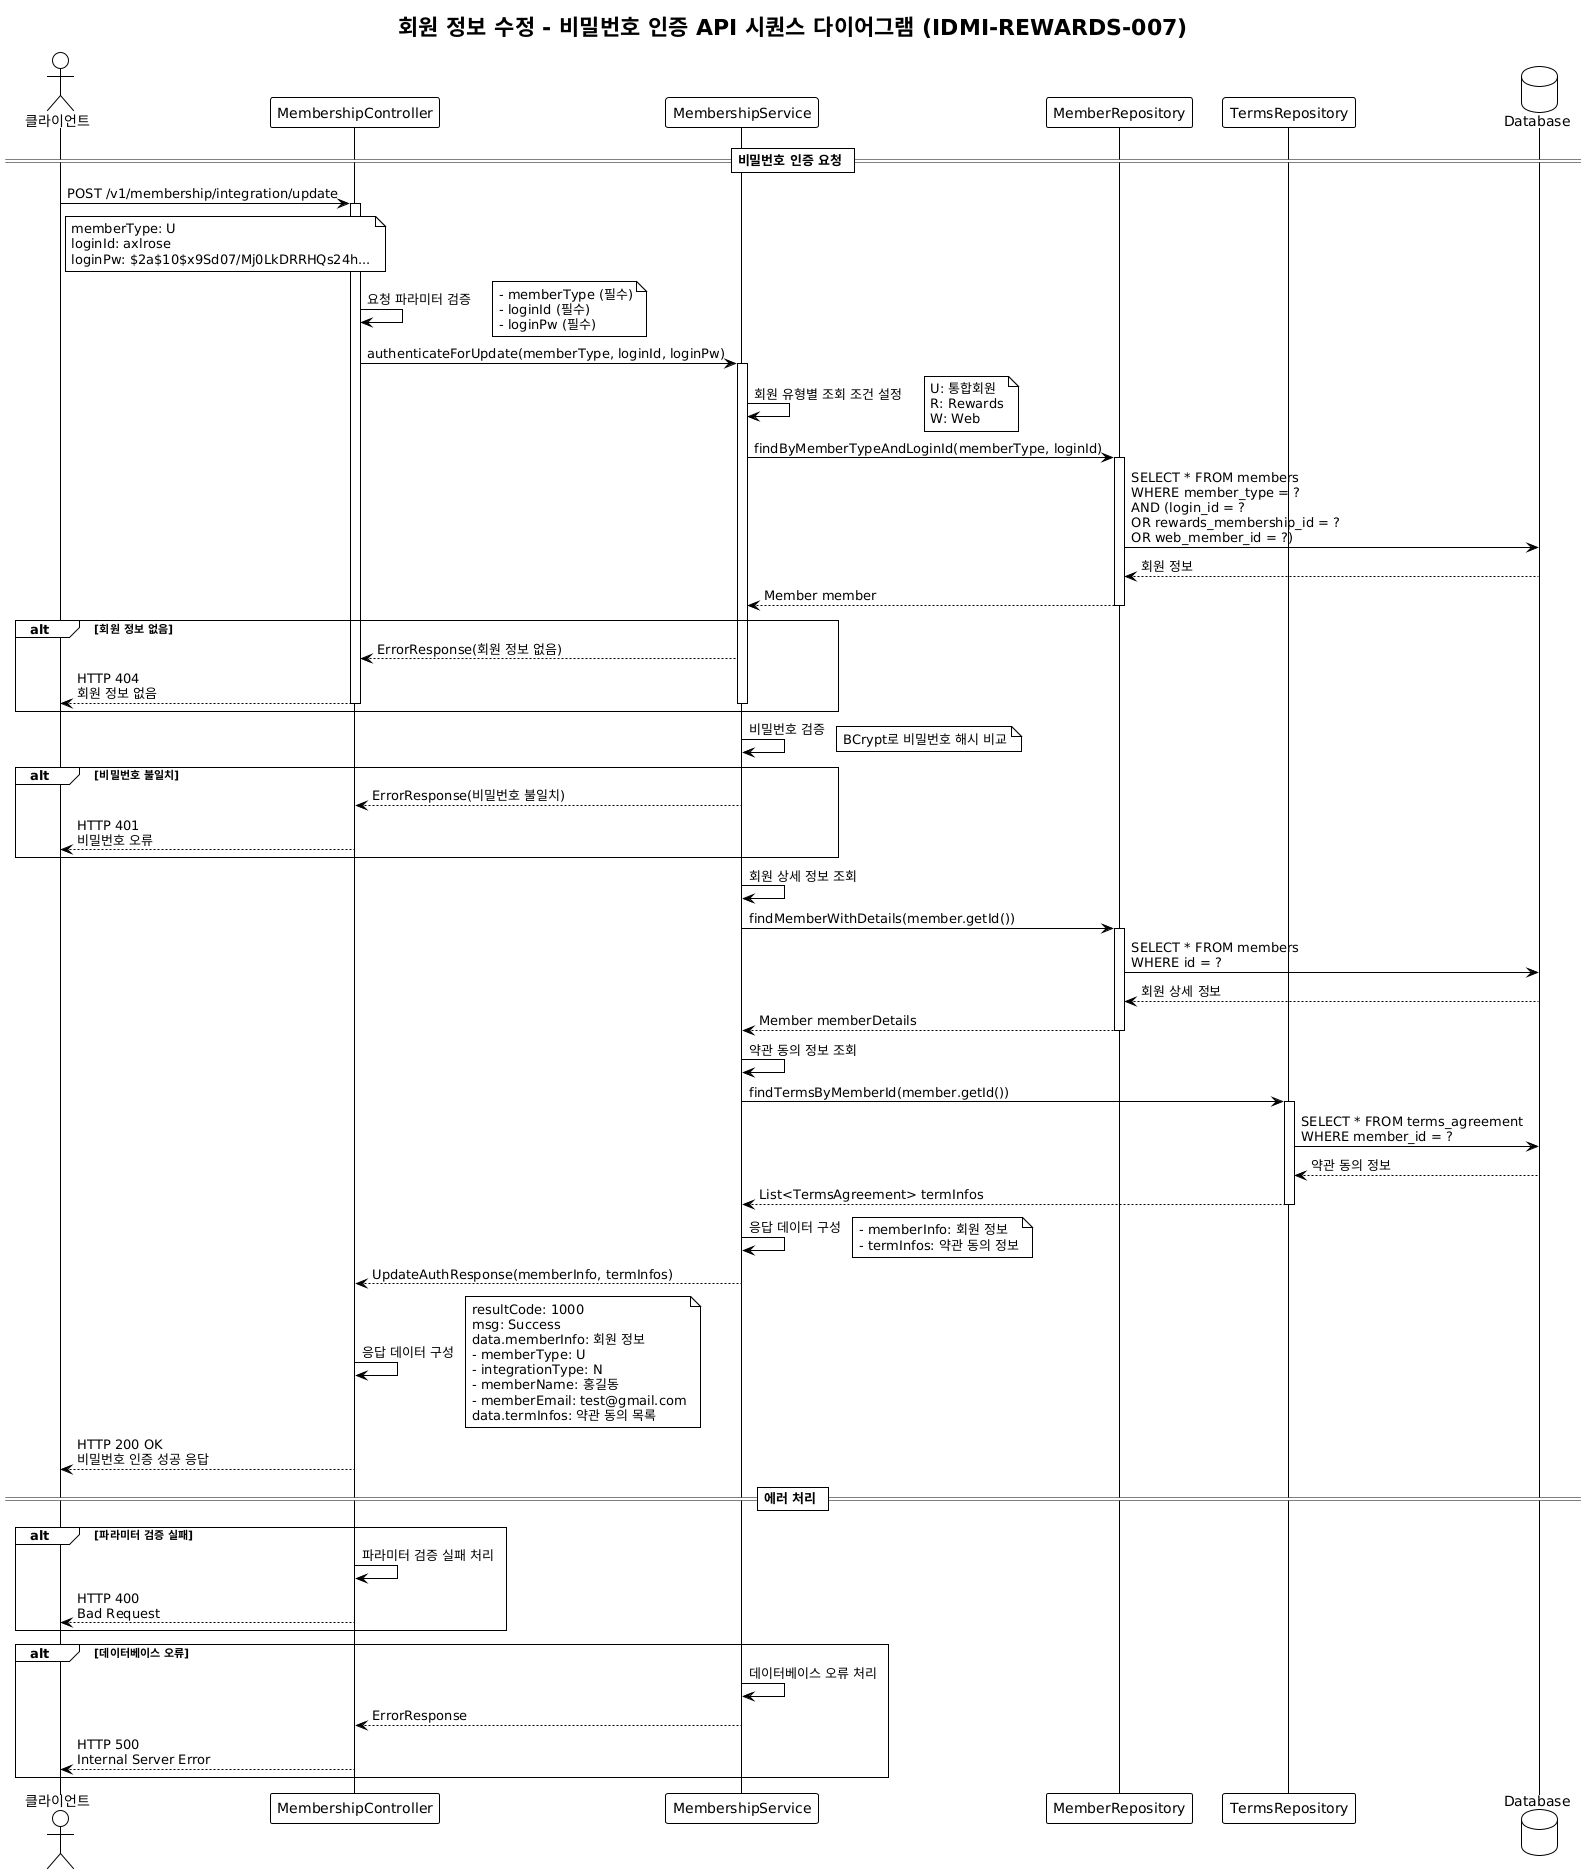

The diagram above was rendered by PlantUML. Its source (embedded in the PNG):
@startuml
!theme plain
title 회원 정보 수정 - 비밀번호 인증 API 시퀀스 다이어그램 (IDMI-REWARDS-007)

actor Client as "클라이언트"
participant Controller as "MembershipController"
participant Service as "MembershipService"
participant Repository as "MemberRepository"
participant TermsRepository as "TermsRepository"
database Database as "Database"

== 비밀번호 인증 요청 ==

Client -> Controller: POST /v1/membership/integration/update
activate Controller

note right of Client: memberType: U\nloginId: axlrose\nloginPw: $2a$10$x9Sd07/Mj0LkDRRHQs24h...

Controller -> Controller: 요청 파라미터 검증
note right: - memberType (필수)\n- loginId (필수)\n- loginPw (필수)

Controller -> Service: authenticateForUpdate(memberType, loginId, loginPw)
activate Service

Service -> Service: 회원 유형별 조회 조건 설정
note right: U: 통합회원\nR: Rewards\nW: Web

Service -> Repository: findByMemberTypeAndLoginId(memberType, loginId)
activate Repository
Repository -> Database: SELECT * FROM members\nWHERE member_type = ?\nAND (login_id = ?\nOR rewards_membership_id = ?\nOR web_member_id = ?)
Database --> Repository: 회원 정보
Repository --> Service: Member member
deactivate Repository

alt 회원 정보 없음
    Service --> Controller: ErrorResponse(회원 정보 없음)
    Controller --> Client: HTTP 404\n회원 정보 없음
    deactivate Controller
    deactivate Service
end

Service -> Service: 비밀번호 검증
note right: BCrypt로 비밀번호 해시 비교

alt 비밀번호 불일치
    Service --> Controller: ErrorResponse(비밀번호 불일치)
    Controller --> Client: HTTP 401\n비밀번호 오류
    deactivate Controller
    deactivate Service
end

Service -> Service: 회원 상세 정보 조회
Service -> Repository: findMemberWithDetails(member.getId())
activate Repository
Repository -> Database: SELECT * FROM members\nWHERE id = ?
Database --> Repository: 회원 상세 정보
Repository --> Service: Member memberDetails
deactivate Repository

Service -> Service: 약관 동의 정보 조회
Service -> TermsRepository: findTermsByMemberId(member.getId())
activate TermsRepository
TermsRepository -> Database: SELECT * FROM terms_agreement\nWHERE member_id = ?
Database --> TermsRepository: 약관 동의 정보
TermsRepository --> Service: List<TermsAgreement> termInfos
deactivate TermsRepository

Service -> Service: 응답 데이터 구성
note right: - memberInfo: 회원 정보\n- termInfos: 약관 동의 정보

Service --> Controller: UpdateAuthResponse(memberInfo, termInfos)
deactivate Service

Controller -> Controller: 응답 데이터 구성
note right: resultCode: 1000\nmsg: Success\ndata.memberInfo: 회원 정보\n- memberType: U\n- integrationType: N\n- memberName: 홍길동\n- memberEmail: test@gmail.com\ndata.termInfos: 약관 동의 목록

Controller --> Client: HTTP 200 OK\n비밀번호 인증 성공 응답
deactivate Controller

== 에러 처리 ==

alt 파라미터 검증 실패
    Controller -> Controller: 파라미터 검증 실패 처리
    Controller --> Client: HTTP 400\nBad Request
end

alt 데이터베이스 오류
    Service -> Service: 데이터베이스 오류 처리
    Service --> Controller: ErrorResponse
    Controller --> Client: HTTP 500\nInternal Server Error
end
@enduml